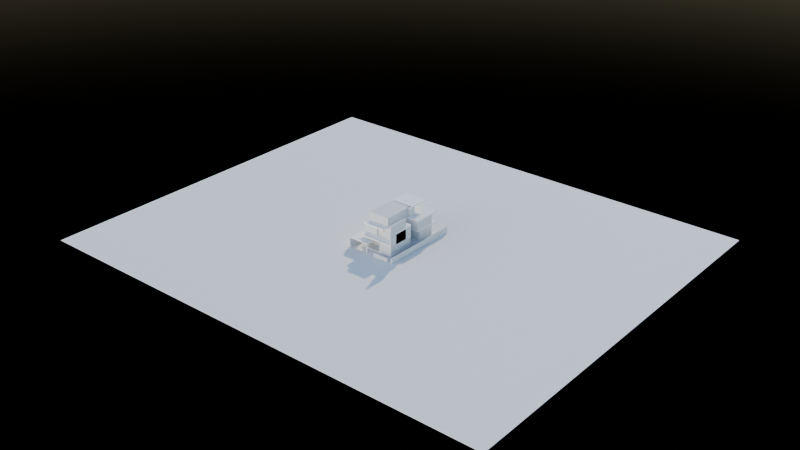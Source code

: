 # Source: 4b_boxes.blend  (saved by Blender 4.2.66; exported with 4.5.12 LTS)
import bpy
from mathutils import Matrix  # noqa: F401  (used for matrix-valued properties, if any)

bpy.ops.wm.read_factory_settings(use_empty=True)
scene = bpy.context.scene
scene.name = 'Scene'

# ---- collections
col_context = bpy.data.collections.new('context'); scene.collection.children.link(col_context)
col_massing = bpy.data.collections.new('massing'); scene.collection.children.link(col_massing)

# ---- materials (node trees are filled in below, after node groups)
mat_clay_ground = bpy.data.materials.new('CLAY_ground')
mat_clay_ground.diffuse_color = (0.82, 0.82, 0.8, 1.0)
mat_clay_stone = bpy.data.materials.new('CLAY_stone')
mat_clay_stone.diffuse_color = (0.72, 0.72, 0.72, 1.0)
mat_clay_soffit = bpy.data.materials.new('CLAY_soffit')
mat_clay_soffit.diffuse_color = (0.9, 0.9, 0.88, 1.0)
mat_clay_stone_rf = bpy.data.materials.new('CLAY_stone_rf')
mat_clay_stone_rf.diffuse_color = (0.72, 0.72, 0.72, 1.0)

# ---- material node trees
mat_clay_ground.use_nodes = True; mat_clay_ground.node_tree.nodes.clear()
_N = mat_clay_ground.node_tree.nodes; _L = mat_clay_ground.node_tree.links
n0 = _N.new('ShaderNodeBsdfPrincipled'); n0.name = 'Principled BSDF'; n0.location = (10, 300)
n0.inputs[0].default_value = (0.82, 0.82, 0.8, 1.0)
n0.inputs[2].default_value = 0.8
n1 = _N.new('ShaderNodeOutputMaterial'); n1.name = 'Material Output'; n1.location = (300, 300)
_L.new(n0.outputs[0], n1.inputs[0])
n1.is_active_output = True
mat_clay_stone.use_nodes = True; mat_clay_stone.node_tree.nodes.clear()
_N = mat_clay_stone.node_tree.nodes; _L = mat_clay_stone.node_tree.links
n0 = _N.new('ShaderNodeBsdfPrincipled'); n0.name = 'Principled BSDF'; n0.location = (10, 300)
n0.inputs[0].default_value = (0.72, 0.72, 0.72, 1.0)
n0.inputs[2].default_value = 0.8
n1 = _N.new('ShaderNodeOutputMaterial'); n1.name = 'Material Output'; n1.location = (300, 300)
_L.new(n0.outputs[0], n1.inputs[0])
n1.is_active_output = True
mat_clay_soffit.use_nodes = True; mat_clay_soffit.node_tree.nodes.clear()
_N = mat_clay_soffit.node_tree.nodes; _L = mat_clay_soffit.node_tree.links
n0 = _N.new('ShaderNodeBsdfPrincipled'); n0.name = 'Principled BSDF'; n0.location = (10, 300)
n0.inputs[0].default_value = (0.9, 0.9, 0.88, 1.0)
n0.inputs[2].default_value = 0.8
n1 = _N.new('ShaderNodeOutputMaterial'); n1.name = 'Material Output'; n1.location = (300, 300)
_L.new(n0.outputs[0], n1.inputs[0])
n1.is_active_output = True
mat_clay_stone_rf.use_nodes = True; mat_clay_stone_rf.node_tree.nodes.clear()
_N = mat_clay_stone_rf.node_tree.nodes; _L = mat_clay_stone_rf.node_tree.links
n0 = _N.new('ShaderNodeBsdfPrincipled'); n0.name = 'Principled BSDF'; n0.location = (10, 300)
n0.inputs[0].default_value = (0.72, 0.72, 0.72, 1.0)
n0.inputs[2].default_value = 0.8
n1 = _N.new('ShaderNodeOutputMaterial'); n1.name = 'Material Output'; n1.location = (300, 300)
_L.new(n0.outputs[0], n1.inputs[0])
n1.is_active_output = True

# ---- world
world_w = bpy.data.worlds.new('W'); scene.world = world_w
world_w.use_nodes = True; world_w.node_tree.nodes.clear()
_N = world_w.node_tree.nodes; _L = world_w.node_tree.links
n0 = _N.new('ShaderNodeBackground'); n0.name = 'Background'; n0.location = (10, 300)
n0.inputs[1].default_value = 0.3
n1 = _N.new('ShaderNodeOutputWorld'); n1.name = 'World Output'; n1.location = (300, 300)
n2 = _N.new('ShaderNodeTexSky'); n2.name = 'Sky Texture'; n2.location = (0, 0)
n2.sun_disc = False
n2.sun_intensity = 0.6
n2.sun_elevation = 0.4189
n2.sun_rotation = 3.491
n2.dust_density = 0.6
_L.new(n0.outputs[0], n1.inputs[0])
_L.new(n2.outputs[0], n0.inputs[0])
n1.is_active_output = True

# ---- lights
light_sun = bpy.data.lights.new('SUN', 'SUN')
light_sun.color = (1.0, 0.86, 0.68)
light_sun.angle = 0.01745
light_sun.energy = 3.2

# ---- meshes
me_context_ground__neutral__outside_plot = bpy.data.meshes.new('CONTEXT_ground (neutral, outside plot)')
me_context_ground__neutral__outside_plot.from_pydata([(-80.0, -90.0, -0.3), (100.0, -90.0, -0.3), (100.0, 60.0, -0.3), (-80.0, 60.0, -0.3), (-80.0, -90.0, -0.16), (100.0, -90.0, -0.16), (100.0, 60.0, -0.16), (-80.0, 60.0, -0.16)], [], [(0, 3, 2, 1), (4, 5, 6, 7), (0, 1, 5, 4), (1, 2, 6, 5), (2, 3, 7, 6), (3, 0, 4, 7)])
me_context_ground__neutral__outside_plot.materials.append(mat_clay_ground)
me_context_ground__neutral__outside_plot.update()
me_gf_rear = bpy.data.meshes.new('GF_rear')
me_gf_rear.from_pydata([(3.129, -11.5, 0.4492), (15.78, -11.5, 0.4492), (15.78, -4.759, 0.4492), (3.129, -4.759, 0.4492), (3.129, -11.5, 3.951), (15.78, -11.5, 3.951), (15.78, -4.759, 3.951), (3.129, -4.759, 3.951)], [], [(0, 3, 2, 1), (4, 5, 6, 7), (0, 1, 5, 4), (1, 2, 6, 5), (2, 3, 7, 6), (3, 0, 4, 7)])
me_gf_rear.materials.append(mat_clay_stone)
me_gf_rear.update()
me_gf_mid = bpy.data.meshes.new('GF_mid')
me_gf_mid.from_pydata([(3.128, -16.34, 0.4484), (11.48, -16.34, 0.4484), (11.48, -11.5, 0.4484), (3.128, -11.5, 0.4484), (3.128, -16.34, 3.952), (11.48, -16.34, 3.952), (11.48, -11.5, 3.952), (3.128, -11.5, 3.952)], [], [(0, 3, 2, 1), (4, 5, 6, 7), (0, 1, 5, 4), (1, 2, 6, 5), (2, 3, 7, 6), (3, 0, 4, 7)])
me_gf_mid.materials.append(mat_clay_stone)
me_gf_mid.update()
me_gf_front = bpy.data.meshes.new('GF_front')
me_gf_front.from_pydata([(3.128, -23.6, 0.4476), (15.78, -23.6, 0.4476), (15.78, -16.34, 0.4476), (3.128, -16.34, 0.4476), (3.128, -23.6, 3.952), (15.78, -23.6, 3.952), (15.78, -16.34, 3.952), (3.128, -16.34, 3.952)], [], [(0, 3, 2, 1), (4, 5, 6, 7), (0, 1, 5, 4), (1, 2, 6, 5), (2, 3, 7, 6), (3, 0, 4, 7)])
me_gf_front.materials.append(mat_clay_stone)
me_gf_front.update()
me_gf_multipurpose = bpy.data.meshes.new('GF_multipurpose')
me_gf_multipurpose.from_pydata([(10.77, -26.79, 0.4468), (15.78, -26.79, 0.4468), (15.78, -23.6, 0.4468), (10.77, -23.6, 0.4468), (10.77, -26.79, 3.953), (15.78, -26.79, 3.953), (15.78, -23.6, 3.953), (10.77, -23.6, 3.953)], [], [(0, 3, 2, 1), (4, 5, 6, 7), (0, 1, 5, 4), (1, 2, 6, 5), (2, 3, 7, 6), (3, 0, 4, 7)])
me_gf_multipurpose.materials.append(mat_clay_stone)
me_gf_multipurpose.update()
me_gf_plinth = bpy.data.meshes.new('GF_plinth')
me_gf_plinth.from_pydata([(3.076, -26.79, 0.0), (15.83, -26.79, 0.0), (15.83, -4.756, 0.0), (3.076, -4.756, 0.0), (3.076, -26.79, 0.454), (15.83, -26.79, 0.454), (15.83, -4.756, 0.454), (3.076, -4.756, 0.454)], [], [(0, 3, 2, 1), (4, 5, 6, 7), (0, 1, 5, 4), (1, 2, 6, 5), (2, 3, 7, 6), (3, 0, 4, 7)])
me_gf_plinth.materials.append(mat_clay_stone)
me_gf_plinth.update()
me_slab_ff_r = bpy.data.meshes.new('SLAB_FF_r')
me_slab_ff_r.from_pydata([(2.915, -11.5, 3.945), (15.88, -11.5, 3.945), (15.88, -2.925, 3.945), (2.915, -2.925, 3.945), (2.915, -11.5, 4.455), (15.88, -11.5, 4.455), (15.88, -2.925, 4.455), (2.915, -2.925, 4.455)], [], [(0, 3, 2, 1), (4, 5, 6, 7), (0, 1, 5, 4), (1, 2, 6, 5), (2, 3, 7, 6), (3, 0, 4, 7)])
me_slab_ff_r.materials.append(mat_clay_soffit)
me_slab_ff_r.update()
me_slab_ff_m = bpy.data.meshes.new('SLAB_FF_m')
me_slab_ff_m.from_pydata([(2.92, -16.34, 3.95), (11.48, -16.34, 3.95), (11.48, -11.5, 3.95), (2.92, -11.5, 3.95), (2.92, -16.34, 4.45), (11.48, -16.34, 4.45), (11.48, -11.5, 4.45), (2.92, -11.5, 4.45)], [], [(0, 3, 2, 1), (4, 5, 6, 7), (0, 1, 5, 4), (1, 2, 6, 5), (2, 3, 7, 6), (3, 0, 4, 7)])
me_slab_ff_m.materials.append(mat_clay_soffit)
me_slab_ff_m.update()
me_slab_ff_t = bpy.data.meshes.new('SLAB_FF_t')
me_slab_ff_t.from_pydata([(11.48, -12.65, 3.949), (15.88, -12.65, 3.949), (15.88, -11.5, 3.949), (11.48, -11.5, 3.949), (11.48, -12.65, 4.451), (15.88, -12.65, 4.451), (15.88, -11.5, 4.451), (11.48, -11.5, 4.451)], [], [(0, 3, 2, 1), (4, 5, 6, 7), (0, 1, 5, 4), (1, 2, 6, 5), (2, 3, 7, 6), (3, 0, 4, 7)])
me_slab_ff_t.materials.append(mat_clay_soffit)
me_slab_ff_t.update()
me_slab_ff_f = bpy.data.meshes.new('SLAB_FF_f')
me_slab_ff_f.from_pydata([(2.918, -24.0, 3.948), (15.88, -24.0, 3.948), (15.88, -16.34, 3.948), (2.918, -16.34, 3.948), (2.918, -24.0, 4.452), (15.88, -24.0, 4.452), (15.88, -16.34, 4.452), (2.918, -16.34, 4.452)], [], [(0, 3, 2, 1), (4, 5, 6, 7), (0, 1, 5, 4), (1, 2, 6, 5), (2, 3, 7, 6), (3, 0, 4, 7)])
me_slab_ff_f.materials.append(mat_clay_soffit)
me_slab_ff_f.update()
me_slab_ff_front_ext = bpy.data.meshes.new('SLAB_FF_front_ext')
me_slab_ff_front_ext.from_pydata([(2.918, -26.79, 3.948), (15.78, -26.79, 3.948), (15.78, -24.0, 3.948), (2.918, -24.0, 3.948), (2.918, -26.79, 4.452), (15.78, -26.79, 4.452), (15.78, -24.0, 4.452), (2.918, -24.0, 4.452)], [], [(0, 3, 2, 1), (4, 5, 6, 7), (0, 1, 5, 4), (1, 2, 6, 5), (2, 3, 7, 6), (3, 0, 4, 7)])
me_slab_ff_front_ext.materials.append(mat_clay_soffit)
me_slab_ff_front_ext.update()
me_ff_rear = bpy.data.meshes.new('FF_rear')
me_ff_rear.from_pydata([(2.917, -12.65, 4.447), (15.88, -12.65, 4.447), (15.88, -4.757, 4.447), (2.917, -4.757, 4.447), (2.917, -12.65, 7.753), (15.88, -12.65, 7.753), (15.88, -4.757, 7.753), (2.917, -4.757, 7.753)], [], [(0, 3, 2, 1), (4, 5, 6, 7), (0, 1, 5, 4), (1, 2, 6, 5), (2, 3, 7, 6), (3, 0, 4, 7)])
me_ff_rear.materials.append(mat_clay_stone)
me_ff_rear.update()
me_ff_mid = bpy.data.meshes.new('FF_mid')
me_ff_mid.from_pydata([(2.916, -16.34, 4.446), (11.48, -16.34, 4.446), (11.48, -12.65, 4.446), (2.916, -12.65, 4.446), (2.916, -16.34, 7.754), (11.48, -16.34, 7.754), (11.48, -12.65, 7.754), (2.916, -12.65, 7.754)], [], [(0, 3, 2, 1), (4, 5, 6, 7), (0, 1, 5, 4), (1, 2, 6, 5), (2, 3, 7, 6), (3, 0, 4, 7)])
me_ff_mid.materials.append(mat_clay_stone)
me_ff_mid.update()
me_ff_front = bpy.data.meshes.new('FF_front')
me_ff_front.from_pydata([(2.915, -23.4, 4.445), (15.88, -23.4, 4.445), (15.88, -16.34, 4.445), (2.915, -16.34, 4.445), (2.915, -23.4, 7.755), (15.88, -23.4, 7.755), (15.88, -16.34, 7.755), (2.915, -16.34, 7.755)], [], [(0, 3, 2, 1), (4, 5, 6, 7), (0, 1, 5, 4), (1, 2, 6, 5), (2, 3, 7, 6), (3, 0, 4, 7)])
me_ff_front.materials.append(mat_clay_stone)
me_ff_front.update()
me_ff_front_left_bedroom = bpy.data.meshes.new('FF_front_left_bedroom')
me_ff_front_left_bedroom.from_pydata([(2.92, -24.0, 4.45), (7.3, -24.0, 4.45), (7.3, -23.4, 4.45), (2.92, -23.4, 4.45), (2.92, -24.0, 7.75), (7.3, -24.0, 7.75), (7.3, -23.4, 7.75), (2.92, -23.4, 7.75)], [], [(0, 3, 2, 1), (4, 5, 6, 7), (0, 1, 5, 4), (1, 2, 6, 5), (2, 3, 7, 6), (3, 0, 4, 7)])
me_ff_front_left_bedroom.materials.append(mat_clay_stone)
me_ff_front_left_bedroom.update()
me_ff_front_right_suite = bpy.data.meshes.new('FF_front_right_suite')
me_ff_front_right_suite.from_pydata([(11.0, -24.0, 4.449), (15.88, -24.0, 4.449), (15.88, -23.4, 4.449), (11.0, -23.4, 4.449), (11.0, -24.0, 7.751), (15.88, -24.0, 7.751), (15.88, -23.4, 7.751), (11.0, -23.4, 7.751)], [], [(0, 3, 2, 1), (4, 5, 6, 7), (0, 1, 5, 4), (1, 2, 6, 5), (2, 3, 7, 6), (3, 0, 4, 7)])
me_ff_front_right_suite.materials.append(mat_clay_stone)
me_ff_front_right_suite.update()
me_roof_r = bpy.data.meshes.new('ROOF_r')
me_roof_r.from_pydata([(2.618, -12.65, 7.748), (16.0, -12.65, 7.748), (16.0, -1.928, 7.748), (2.618, -1.928, 7.748), (2.618, -12.65, 8.452), (16.0, -12.65, 8.452), (16.0, -1.928, 8.452), (2.618, -1.928, 8.452)], [], [(0, 3, 2, 1), (4, 5, 6, 7), (0, 1, 5, 4), (1, 2, 6, 5), (2, 3, 7, 6), (3, 0, 4, 7)])
me_roof_r.materials.append(mat_clay_soffit)
me_roof_r.update()
me_roof_m = bpy.data.meshes.new('ROOF_m')
me_roof_m.from_pydata([(2.618, -16.34, 7.748), (11.48, -16.34, 7.748), (11.48, -12.65, 7.748), (2.618, -12.65, 7.748), (2.618, -16.34, 8.452), (11.48, -16.34, 8.452), (11.48, -12.65, 8.452), (2.618, -12.65, 8.452)], [], [(0, 3, 2, 1), (4, 5, 6, 7), (0, 1, 5, 4), (1, 2, 6, 5), (2, 3, 7, 6), (3, 0, 4, 7)])
me_roof_m.materials.append(mat_clay_soffit)
me_roof_m.update()
me_roof_f = bpy.data.meshes.new('ROOF_f')
me_roof_f.from_pydata([(2.617, -25.2, 7.747), (11.0, -25.2, 7.747), (11.0, -16.34, 7.747), (2.617, -16.34, 7.747), (2.617, -25.2, 8.453), (11.0, -25.2, 8.453), (11.0, -16.34, 8.453), (2.617, -16.34, 8.453)], [], [(0, 3, 2, 1), (4, 5, 6, 7), (0, 1, 5, 4), (1, 2, 6, 5), (2, 3, 7, 6), (3, 0, 4, 7)])
me_roof_f.materials.append(mat_clay_soffit)
me_roof_f.update()
me_roof_fr = bpy.data.meshes.new('ROOF_fr')
me_roof_fr.from_pydata([(11.0, -24.0, 7.746), (16.0, -24.0, 7.746), (16.0, -16.34, 7.746), (11.0, -16.34, 7.746), (11.0, -24.0, 8.454), (16.0, -24.0, 8.454), (16.0, -16.34, 8.454), (11.0, -16.34, 8.454)], [], [(0, 3, 2, 1), (4, 5, 6, 7), (0, 1, 5, 4), (1, 2, 6, 5), (2, 3, 7, 6), (3, 0, 4, 7)])
me_roof_fr.materials.append(mat_clay_soffit)
me_roof_fr.update()
me_rf_core = bpy.data.meshes.new('RF_core')
me_rf_core.from_pydata([(3.005, -22.5, 8.445), (10.94, -22.5, 8.445), (10.94, -9.945, 8.445), (3.005, -9.945, 8.445), (3.005, -22.5, 11.45), (10.94, -22.5, 11.45), (10.94, -9.945, 11.45), (3.005, -9.945, 11.45)], [], [(0, 3, 2, 1), (4, 5, 6, 7), (0, 1, 5, 4), (1, 2, 6, 5), (2, 3, 7, 6), (3, 0, 4, 7)])
me_rf_core.materials.append(mat_clay_stone_rf)
me_rf_core.update()
me_rf_lift = bpy.data.meshes.new('RF_lift')
me_rf_lift.from_pydata([(10.6, -11.9, 8.45), (12.3, -11.9, 8.45), (12.3, -9.95, 8.45), (10.6, -9.95, 8.45), (10.6, -11.9, 11.45), (12.3, -11.9, 11.45), (12.3, -9.95, 11.45), (10.6, -9.95, 11.45)], [], [(0, 3, 2, 1), (4, 5, 6, 7), (0, 1, 5, 4), (1, 2, 6, 5), (2, 3, 7, 6), (3, 0, 4, 7)])
me_rf_lift.materials.append(mat_clay_stone_rf)
me_rf_lift.update()
me_rf_canopy = bpy.data.meshes.new('RF_canopy')
me_rf_canopy.from_pydata([(3.299, -10.3, 11.45), (12.0, -10.3, 11.45), (12.0, -3.399, 11.45), (3.299, -3.399, 11.45), (3.299, -10.3, 11.8), (12.0, -10.3, 11.8), (12.0, -3.399, 11.8), (3.299, -3.399, 11.8)], [], [(0, 3, 2, 1), (4, 5, 6, 7), (0, 1, 5, 4), (1, 2, 6, 5), (2, 3, 7, 6), (3, 0, 4, 7)])
me_rf_canopy.materials.append(mat_clay_soffit)
me_rf_canopy.update()
me_carport_canopy__render_sourced__not_on_plan = bpy.data.meshes.new('CARPORT_canopy (render-sourced, not on plan)')
me_carport_canopy__render_sourced__not_on_plan.from_pydata([(0.0484, -29.3, 3.098), (7.602, -29.3, 3.098), (7.602, -23.6, 3.098), (0.0484, -23.6, 3.098), (0.0484, -29.3, 3.452), (7.602, -29.3, 3.452), (7.602, -23.6, 3.452), (0.0484, -23.6, 3.452)], [], [(0, 3, 2, 1), (4, 5, 6, 7), (0, 1, 5, 4), (1, 2, 6, 5), (2, 3, 7, 6), (3, 0, 4, 7)])
me_carport_canopy__render_sourced__not_on_plan.materials.append(mat_clay_soffit)
me_carport_canopy__render_sourced__not_on_plan.update()
me_carport_pier__render_sourced = bpy.data.meshes.new('CARPORT_pier (render-sourced)')
me_carport_pier__render_sourced.from_pydata([(6.998, -29.3, 0.0), (7.602, -29.3, 0.0), (7.602, -28.7, 0.0), (6.998, -28.7, 0.0), (6.998, -29.3, 3.102), (7.602, -29.3, 3.102), (7.602, -28.7, 3.102), (6.998, -28.7, 3.102)], [], [(0, 3, 2, 1), (4, 5, 6, 7), (0, 1, 5, 4), (1, 2, 6, 5), (2, 3, 7, 6), (3, 0, 4, 7)])
me_carport_pier__render_sourced.materials.append(mat_clay_stone)
me_carport_pier__render_sourced.update()
me_stone_fin__render_sourced__not_on_plan = bpy.data.meshes.new('STONE_FIN (render-sourced, not on plan)')
me_stone_fin__render_sourced__not_on_plan.from_pydata([(15.38, -26.85, 0.4468), (15.88, -26.85, 0.4468), (15.88, -19.0, 0.4468), (15.38, -19.0, 0.4468), (15.38, -26.85, 11.6), (15.88, -26.85, 11.6), (15.88, -19.0, 11.6), (15.38, -19.0, 11.6)], [], [(0, 3, 2, 1), (4, 5, 6, 7), (0, 1, 5, 4), (1, 2, 6, 5), (2, 3, 7, 6), (3, 0, 4, 7)])
me_stone_fin__render_sourced__not_on_plan.materials.append(mat_clay_stone)
me_stone_fin__render_sourced__not_on_plan.update()
me_wall_side_left = bpy.data.meshes.new('WALL_side_left')
me_wall_side_left.from_pydata([(-0.254, -29.89, 0.0), (0.004, -29.89, 0.0), (0.004, 0.004, 0.0), (-0.254, 0.004, 0.0), (-0.254, -29.89, 2.204), (0.004, -29.89, 2.204), (0.004, 0.004, 2.204), (-0.254, 0.004, 2.204)], [], [(0, 3, 2, 1), (4, 5, 6, 7), (0, 1, 5, 4), (1, 2, 6, 5), (2, 3, 7, 6), (3, 0, 4, 7)])
me_wall_side_left.materials.append(mat_clay_stone)
me_wall_side_left.update()
me_wall_side_right = bpy.data.meshes.new('WALL_side_right')
me_wall_side_right.from_pydata([(18.72, -29.89, 0.0), (18.98, -29.89, 0.0), (18.98, 0.0048, 0.0), (18.72, 0.0048, 0.0), (18.72, -29.89, 2.205), (18.98, -29.89, 2.205), (18.98, 0.0048, 2.205), (18.72, 0.0048, 2.205)], [], [(0, 3, 2, 1), (4, 5, 6, 7), (0, 1, 5, 4), (1, 2, 6, 5), (2, 3, 7, 6), (3, 0, 4, 7)])
me_wall_side_right.materials.append(mat_clay_stone)
me_wall_side_right.update()
me_wall_front_right = bpy.data.meshes.new('WALL_front_right')
me_wall_front_right.from_pydata([(10.77, -29.88, 0.0), (16.8, -29.88, 0.0), (16.8, -29.58, 0.0), (10.77, -29.58, 0.0), (10.77, -29.88, 1.3), (16.8, -29.88, 1.3), (16.8, -29.58, 1.3), (10.77, -29.58, 1.3)], [], [(0, 3, 2, 1), (4, 5, 6, 7), (0, 1, 5, 4), (1, 2, 6, 5), (2, 3, 7, 6), (3, 0, 4, 7)])
me_wall_front_right.materials.append(mat_clay_stone)
me_wall_front_right.update()
me_wall_front_end = bpy.data.meshes.new('WALL_front_end')
me_wall_front_end.from_pydata([(18.4, -29.88, 0.0), (18.72, -29.88, 0.0), (18.72, -29.58, 0.0), (18.4, -29.58, 0.0), (18.4, -29.88, 1.301), (18.72, -29.88, 1.301), (18.72, -29.58, 1.301), (18.4, -29.58, 1.301)], [], [(0, 3, 2, 1), (4, 5, 6, 7), (0, 1, 5, 4), (1, 2, 6, 5), (2, 3, 7, 6), (3, 0, 4, 7)])
me_wall_front_end.materials.append(mat_clay_stone)
me_wall_front_end.update()
me_wall_carport_back_left = bpy.data.meshes.new('WALL_carport_back_left')
me_wall_carport_back_left.from_pydata([(-0.0016, -29.88, 0.0), (0.3516, -29.88, 0.0), (0.3516, -23.6, 0.0), (-0.0016, -23.6, 0.0), (-0.0016, -29.88, 3.102), (0.3516, -29.88, 3.102), (0.3516, -23.6, 3.102), (-0.0016, -23.6, 3.102)], [], [(0, 3, 2, 1), (4, 5, 6, 7), (0, 1, 5, 4), (1, 2, 6, 5), (2, 3, 7, 6), (3, 0, 4, 7)])
me_wall_carport_back_left.materials.append(mat_clay_stone)
me_wall_carport_back_left.update()

# ---- objects
ob_sun = bpy.data.objects.new('SUN', light_sun)
ob_context_ground__neutral__outside_plot = bpy.data.objects.new('CONTEXT_ground (neutral, outside plot)', me_context_ground__neutral__outside_plot)
ob_gf_rear = bpy.data.objects.new('GF_rear', me_gf_rear)
ob_gf_mid = bpy.data.objects.new('GF_mid', me_gf_mid)
ob_gf_front = bpy.data.objects.new('GF_front', me_gf_front)
ob_gf_multipurpose = bpy.data.objects.new('GF_multipurpose', me_gf_multipurpose)
ob_gf_plinth = bpy.data.objects.new('GF_plinth', me_gf_plinth)
ob_slab_ff_r = bpy.data.objects.new('SLAB_FF_r', me_slab_ff_r)
ob_slab_ff_m = bpy.data.objects.new('SLAB_FF_m', me_slab_ff_m)
ob_slab_ff_t = bpy.data.objects.new('SLAB_FF_t', me_slab_ff_t)
ob_slab_ff_f = bpy.data.objects.new('SLAB_FF_f', me_slab_ff_f)
ob_slab_ff_front_ext = bpy.data.objects.new('SLAB_FF_front_ext', me_slab_ff_front_ext)
ob_ff_rear = bpy.data.objects.new('FF_rear', me_ff_rear)
ob_ff_mid = bpy.data.objects.new('FF_mid', me_ff_mid)
ob_ff_front = bpy.data.objects.new('FF_front', me_ff_front)
ob_ff_front_left_bedroom = bpy.data.objects.new('FF_front_left_bedroom', me_ff_front_left_bedroom)
ob_ff_front_right_suite = bpy.data.objects.new('FF_front_right_suite', me_ff_front_right_suite)
ob_roof_r = bpy.data.objects.new('ROOF_r', me_roof_r)
ob_roof_m = bpy.data.objects.new('ROOF_m', me_roof_m)
ob_roof_f = bpy.data.objects.new('ROOF_f', me_roof_f)
ob_roof_fr = bpy.data.objects.new('ROOF_fr', me_roof_fr)
ob_rf_core = bpy.data.objects.new('RF_core', me_rf_core)
ob_rf_lift = bpy.data.objects.new('RF_lift', me_rf_lift)
ob_rf_canopy = bpy.data.objects.new('RF_canopy', me_rf_canopy)
ob_carport_canopy__render_sourced__not_on_plan = bpy.data.objects.new('CARPORT_canopy (render-sourced, not on plan)', me_carport_canopy__render_sourced__not_on_plan)
ob_carport_pier__render_sourced = bpy.data.objects.new('CARPORT_pier (render-sourced)', me_carport_pier__render_sourced)
ob_stone_fin__render_sourced__not_on_plan = bpy.data.objects.new('STONE_FIN (render-sourced, not on plan)', me_stone_fin__render_sourced__not_on_plan)
ob_wall_side_left = bpy.data.objects.new('WALL_side_left', me_wall_side_left)
ob_wall_side_right = bpy.data.objects.new('WALL_side_right', me_wall_side_right)
ob_wall_front_right = bpy.data.objects.new('WALL_front_right', me_wall_front_right)
ob_wall_front_end = bpy.data.objects.new('WALL_front_end', me_wall_front_end)
ob_wall_carport_back_left = bpy.data.objects.new('WALL_carport_back_left', me_wall_carport_back_left)

# ---- transforms, parenting, visibility, modifiers, constraints
ob_sun.location = (0.0, 0.0, 0.0)
ob_sun.rotation_euler = (1.082, 0.0, 3.491)
ob_context_ground__neutral__outside_plot.location = (0.0, 0.0, 0.0)
ob_gf_rear.location = (0.0, 0.0, 0.0)
ob_gf_mid.location = (0.0, 0.0, 0.0)
ob_gf_front.location = (0.0, 0.0, 0.0)
ob_gf_multipurpose.location = (0.0, 0.0, 0.0)
ob_gf_plinth.location = (0.0, 0.0, 0.0)
ob_slab_ff_r.location = (0.0, 0.0, 0.0)
ob_slab_ff_m.location = (0.0, 0.0, 0.0)
ob_slab_ff_t.location = (0.0, 0.0, 0.0)
ob_slab_ff_f.location = (0.0, 0.0, 0.0)
ob_slab_ff_front_ext.location = (0.0, 0.0, 0.0)
ob_ff_rear.location = (0.0, 0.0, 0.0)
ob_ff_mid.location = (0.0, 0.0, 0.0)
ob_ff_front.location = (0.0, 0.0, 0.0)
ob_ff_front_left_bedroom.location = (0.0, 0.0, 0.0)
ob_ff_front_right_suite.location = (0.0, 0.0, 0.0)
ob_roof_r.location = (0.0, 0.0, 0.0)
ob_roof_m.location = (0.0, 0.0, 0.0)
ob_roof_f.location = (0.0, 0.0, 0.0)
ob_roof_fr.location = (0.0, 0.0, 0.0)
ob_rf_core.location = (0.0, 0.0, 0.0)
ob_rf_lift.location = (0.0, 0.0, 0.0)
ob_rf_canopy.location = (0.0, 0.0, 0.0)
ob_carport_canopy__render_sourced__not_on_plan.location = (0.0, 0.0, 0.0)
ob_carport_pier__render_sourced.location = (0.0, 0.0, 0.0)
ob_stone_fin__render_sourced__not_on_plan.location = (0.0, 0.0, 0.0)
ob_wall_side_left.location = (0.0, 0.0, 0.0)
ob_wall_side_right.location = (0.0, 0.0, 0.0)
ob_wall_front_right.location = (0.0, 0.0, 0.0)
ob_wall_front_end.location = (0.0, 0.0, 0.0)
ob_wall_carport_back_left.location = (0.0, 0.0, 0.0)

# ---- collection membership
scene.collection.objects.link(ob_sun)
col_context.objects.link(ob_context_ground__neutral__outside_plot)
col_massing.objects.link(ob_gf_rear)
col_massing.objects.link(ob_gf_mid)
col_massing.objects.link(ob_gf_front)
col_massing.objects.link(ob_gf_multipurpose)
col_massing.objects.link(ob_gf_plinth)
col_massing.objects.link(ob_slab_ff_r)
col_massing.objects.link(ob_slab_ff_m)
col_massing.objects.link(ob_slab_ff_t)
col_massing.objects.link(ob_slab_ff_f)
col_massing.objects.link(ob_slab_ff_front_ext)
col_massing.objects.link(ob_ff_rear)
col_massing.objects.link(ob_ff_mid)
col_massing.objects.link(ob_ff_front)
col_massing.objects.link(ob_ff_front_left_bedroom)
col_massing.objects.link(ob_ff_front_right_suite)
col_massing.objects.link(ob_roof_r)
col_massing.objects.link(ob_roof_m)
col_massing.objects.link(ob_roof_f)
col_massing.objects.link(ob_roof_fr)
col_massing.objects.link(ob_rf_core)
col_massing.objects.link(ob_rf_lift)
col_massing.objects.link(ob_rf_canopy)
col_massing.objects.link(ob_carport_canopy__render_sourced__not_on_plan)
col_massing.objects.link(ob_carport_pier__render_sourced)
col_massing.objects.link(ob_stone_fin__render_sourced__not_on_plan)
col_massing.objects.link(ob_wall_side_left)
col_massing.objects.link(ob_wall_side_right)
col_massing.objects.link(ob_wall_front_right)
col_massing.objects.link(ob_wall_front_end)
col_massing.objects.link(ob_wall_carport_back_left)

# ---- scene / render settings (as saved in the file)
scene.frame_start = 1; scene.frame_end = 250; scene.frame_set(1)
scene.render.engine = 'CYCLES'
scene.render.resolution_x = 1280
scene.render.resolution_y = 720
scene.render.use_persistent_data = True
scene.cycles.samples = 32
scene.cycles.max_bounces = 6
scene.cycles.transparent_max_bounces = 12
scene.view_settings.look = 'AgX - Medium High Contrast'
scene.view_settings.exposure = -0.5
bpy.context.view_layer.update()

# ---- added for rendering (the .blend has no active camera): camera
cam_auto = bpy.data.cameras.new('AutoCamera')
cam_auto.lens = 50.0
cam_auto.sensor_width = 36.0
cam_auto.clip_end = 3809.67
ob_auto_camera = bpy.data.objects.new('AutoCamera', cam_auto)
scene.collection.objects.link(ob_auto_camera)
ob_auto_camera.location = (227.076, -275.491, 179.411)
ob_auto_camera.rotation_euler = (1.09748, -7.21219e-08, 0.694738)
scene.camera = ob_auto_camera
bpy.context.view_layer.update()
